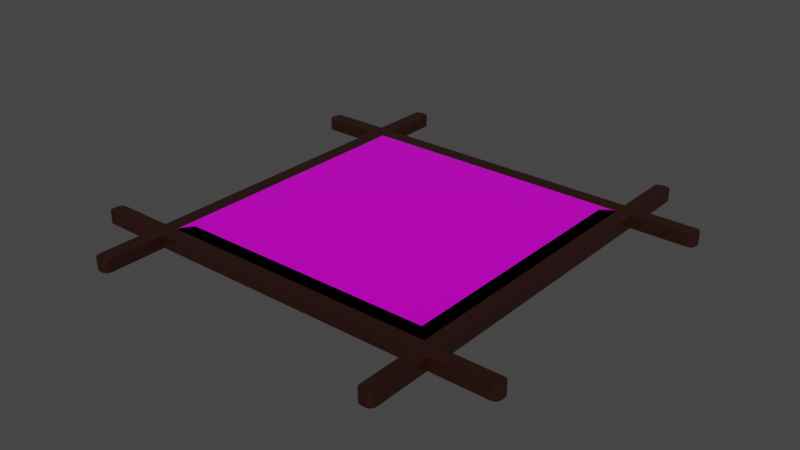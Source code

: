 # Source: bridge.blend  (saved by Blender 2.92.15; exported with 4.5.12 LTS)
import bpy
from mathutils import Matrix  # noqa: F401  (used for matrix-valued properties, if any)

bpy.ops.wm.read_factory_settings(use_empty=True)
scene = bpy.context.scene
scene.name = 'Scene'

# ---- collections
col_collection = bpy.data.collections.new('Collection'); scene.collection.children.link(col_collection)

# ---- images (referenced by path relative to the original .blend; pixels are not part of the script)
import os
ASSET_DIR = os.environ.get("B2B_ASSET_DIR", "")  # directory of the original .blend (textures are referenced by path, not embedded)
HERE = os.path.dirname(os.path.abspath(__file__))  # packed textures are extracted next to this script under _unpacked/

def load_image(name, relpath, width, height, colorspace="sRGB"):
    """Load a texture the original file referenced (path relative to the .blend, or extracted next to this script)."""
    p = next((c for c in (os.path.join(HERE, relpath), os.path.join(ASSET_DIR, relpath)) if relpath and os.path.exists(c)), "")
    if p:
        img = bpy.data.images.load(p, check_existing=True)
        img.name = name
    else:  # same state as the original file: an image datablock whose file is absent (Cycles renders it pink)
        img = bpy.data.images.new(name, width, height)
        img.source = "FILE"
        img.filepath = "//" + (relpath or name)
    img.colorspace_settings.name = colorspace
    return img
img_texturescom_tatamifloor_old_512_height_tif = load_image('TexturesCom_TatamiFloor_Old_512_height.tif', 'TexturesCom_TatamiFloor_Old_512_height.tif', 1024, 1024, 'Non-Color')
img_texturescom_tatamifloor_old_512_metallic_tif = load_image('TexturesCom_TatamiFloor_Old_512_metallic.tif', 'TexturesCom_TatamiFloor_Old_512_metallic.tif', 1024, 1024, 'Non-Color')
img_texturescom_tatamifloor_old_512_roughness_tif = load_image('TexturesCom_TatamiFloor_Old_512_roughness.tif', 'TexturesCom_TatamiFloor_Old_512_roughness.tif', 1024, 1024, 'Non-Color')
img_texturescom_tatamifloor_old_512_normal_tif = load_image('TexturesCom_TatamiFloor_Old_512_normal.tif', 'TexturesCom_TatamiFloor_Old_512_normal.tif', 1024, 1024, 'Non-Color')
img_texturescom_tatamifloor_old_512_albedo_tif = load_image('TexturesCom_TatamiFloor_Old_512_albedo.tif', 'TexturesCom_TatamiFloor_Old_512_albedo.tif', 1024, 1024, 'sRGB')

# ---- materials (node trees are filled in below, after node groups)
mat_wood = bpy.data.materials.new('Wood')
mat_wood.alpha_threshold = 0.0
mat_wood.use_transparent_shadow = False
mat_wood.line_color = (0.0, 0.0, 0.0, 1.0)
mat_tatami = bpy.data.materials.new('Tatami')
mat_tatami.use_transparent_shadow = False

# ---- node groups
ng_auto_smooth = bpy.data.node_groups.new('Auto Smooth', 'GeometryNodeTree')
_s = ng_auto_smooth.interface.new_socket(name='Geometry', in_out='OUTPUT', socket_type='NodeSocketGeometry')
_s = ng_auto_smooth.interface.new_socket(name='Geometry', in_out='INPUT', socket_type='NodeSocketGeometry')
_s = ng_auto_smooth.interface.new_socket(name='Angle', in_out='INPUT', socket_type='NodeSocketFloat')
_s.subtype = 'ANGLE'
_s.min_value = 0.0
_s.max_value = 3.142
ng_auto_smooth.is_modifier = True
_N = ng_auto_smooth.nodes; _L = ng_auto_smooth.links
n0 = _N.new('NodeGroupOutput'); n0.name = 'Group Output'; n0.location = (480, -100)
n1 = _N.new('NodeGroupInput'); n1.name = 'Group Input'; n1.location = (-420, -300)
n2 = _N.new('NodeGroupInput'); n2.name = 'Group Input.001'; n2.location = (-60, -100)
n3 = _N.new('GeometryNodeSetShadeSmooth'); n3.name = 'Set Shade Smooth'; n3.location = (120, -100)
n3.domain = 'EDGE'
n4 = _N.new('GeometryNodeSetShadeSmooth'); n4.name = 'Set Shade Smooth.001'; n4.location = (300, -100)
n5 = _N.new('GeometryNodeInputMeshEdgeAngle'); n5.name = 'Edge Angle'; n5.location = (-420, -220)
n6 = _N.new('GeometryNodeInputEdgeSmooth'); n6.name = 'Is Edge Smooth'; n6.location = (-60, -160)
n7 = _N.new('GeometryNodeInputShadeSmooth'); n7.name = 'Is Face Smooth'; n7.location = (-240, -340)
n8 = _N.new('FunctionNodeBooleanMath'); n8.name = 'Boolean Math'; n8.location = (-60, -220)
n9 = _N.new('FunctionNodeCompare'); n9.name = 'Compare'; n9.location = (-240, -180)
n9.operation = 'LESS_EQUAL'
_L.new(n5.outputs[0], n9.inputs[0])
_L.new(n4.outputs[0], n0.inputs[0])
_L.new(n1.outputs[1], n9.inputs[1])
_L.new(n9.outputs[0], n8.inputs[0])
_L.new(n7.outputs[0], n8.inputs[1])
_L.new(n2.outputs[0], n3.inputs[0])
_L.new(n6.outputs[0], n3.inputs[1])
_L.new(n3.outputs[0], n4.inputs[0])
_L.new(n8.outputs[0], n3.inputs[2])
n0.is_active_output = True

# ---- material node trees
mat_wood.use_nodes = True; mat_wood.node_tree.nodes.clear()
_N = mat_wood.node_tree.nodes; _L = mat_wood.node_tree.links
n0 = _N.new('ShaderNodeOutputMaterial'); n0.name = 'Material Output'; n0.location = (300, 300)
n1 = _N.new('ShaderNodeBsdfPrincipled'); n1.name = 'Principled BSDF'; n1.location = (10, 300)
n1.distribution = 'GGX'
n1.subsurface_method = 'BURLEY'
n1.inputs[0].default_value = (0.02208, 0.004453, 0.002451, 1.0)
n1.inputs[2].default_value = 0.4
n1.inputs[3].default_value = 1.45
n1.inputs[27].default_value = (0.0, 0.0, 0.0, 1.0)
n1.inputs[28].default_value = 1.0
_L.new(n1.outputs[0], n0.inputs[0])
n0.is_active_output = True
mat_tatami.use_nodes = True; mat_tatami.node_tree.nodes.clear()
_N = mat_tatami.node_tree.nodes; _L = mat_tatami.node_tree.links
n0 = _N.new('NodeFrame'); n0.name = 'Frame'; n0.location = (-1270, 330)
n0.label = 'Mapping'
n0.width = 400
n1 = _N.new('NodeFrame'); n1.name = 'Frame.001'; n1.location = (-626, 530)
n1.label = 'Textures'
n1.width = 356
n2 = _N.new('ShaderNodeOutputMaterial'); n2.name = 'Material Output'; n2.location = (300, 300)
n3 = _N.new('ShaderNodeTexImage'); n3.name = 'Image Texture'; n3.location = (86, -1150)
n3.label = 'Displacement'
n3.image = img_texturescom_tatamifloor_old_512_height_tif
n4 = _N.new('ShaderNodeDisplacement'); n4.name = 'Displacement'; n4.location = (10, -260)
n4.inputs[2].default_value = 1.0
n5 = _N.new('ShaderNodeTexImage'); n5.name = 'Image Texture.002'; n5.location = (86, -310)
n5.label = 'Metallic'
n5.image = img_texturescom_tatamifloor_old_512_metallic_tif
n6 = _N.new('ShaderNodeTexImage'); n6.name = 'Image Texture.003'; n6.location = (86, -590)
n6.label = 'Roughness'
n6.image = img_texturescom_tatamifloor_old_512_roughness_tif
n7 = _N.new('ShaderNodeTexImage'); n7.name = 'Image Texture.004'; n7.location = (86, -870)
n7.label = 'Normal'
n7.image = img_texturescom_tatamifloor_old_512_normal_tif
n8 = _N.new('ShaderNodeNormalMap'); n8.name = 'Normal Map'; n8.location = (-240, -340)
n8.inputs[0].default_value = 1.5
n9 = _N.new('ShaderNodeMapping'); n9.name = 'Mapping'; n9.location = (230, -30)
n9.inputs[3].default_value = (0.5, 0.5, 1.0)
n10 = _N.new('NodeReroute'); n10.name = 'Reroute'; n10.location = (36, -700)
n10.width = 16
n10.socket_idname = 'NodeSocketVector'
n11 = _N.new('ShaderNodeBsdfPrincipled'); n11.name = 'Principled BSDF'; n11.location = (10, 300)
n11.distribution = 'GGX'
n11.subsurface_method = 'BURLEY'
n11.inputs[3].default_value = 1.45
n11.inputs[13].default_value = 0.2164
n11.inputs[27].default_value = (0.0, 0.0, 0.0, 1.0)
n11.inputs[28].default_value = 1.0
n12 = _N.new('ShaderNodeTexImage'); n12.name = 'Image Texture.001'; n12.location = (86, -30)
n12.label = 'Base Color'
n12.image = img_texturescom_tatamifloor_old_512_albedo_tif
n13 = _N.new('ShaderNodeTexCoord'); n13.name = 'Texture Coordinate'; n13.location = (30, -30)
n3.parent = n1
n5.parent = n1
n6.parent = n1
n7.parent = n1
n9.parent = n0
n10.parent = n1
n12.parent = n1
n13.parent = n0
_L.new(n11.outputs[0], n2.inputs[0])
_L.new(n3.outputs[0], n4.inputs[0])
_L.new(n4.outputs[0], n2.inputs[2])
_L.new(n12.outputs[0], n11.inputs[0])
_L.new(n5.outputs[0], n11.inputs[1])
_L.new(n6.outputs[0], n11.inputs[2])
_L.new(n7.outputs[0], n8.inputs[1])
_L.new(n8.outputs[0], n11.inputs[5])
_L.new(n10.outputs[0], n12.inputs[0])
_L.new(n10.outputs[0], n5.inputs[0])
_L.new(n10.outputs[0], n6.inputs[0])
_L.new(n10.outputs[0], n7.inputs[0])
_L.new(n10.outputs[0], n3.inputs[0])
_L.new(n9.outputs[0], n10.inputs[0])
_L.new(n13.outputs[3], n9.inputs[0])
n2.is_active_output = True

# ---- world
world_world = bpy.data.worlds.new('World'); scene.world = world_world
world_world.use_nodes = True; world_world.node_tree.nodes.clear()
_N = world_world.node_tree.nodes; _L = world_world.node_tree.links
n0 = _N.new('ShaderNodeOutputWorld'); n0.name = 'World Output'; n0.location = (300, 300)
n1 = _N.new('ShaderNodeBackground'); n1.name = 'Background'; n1.location = (10, 300)
n1.inputs[0].default_value = (0.05088, 0.05088, 0.05088, 1.0)
_L.new(n1.outputs[0], n0.inputs[0])
n0.is_active_output = True
world_world.color = (0.05088, 0.05088, 0.05088)
world_world.use_sun_shadow = False
world_world.sun_shadow_jitter_overblur = 0.0

# ---- meshes
me_cube = bpy.data.meshes.new('Cube')
me_cube.from_pydata([(-1.0, 0.9, -2.0), (-1.0, -0.9, -2.0), (0.9, 1.0, -2.0), (-0.9, 1.0, -2.0), (0.9, -1.0, 2.0), (0.9, -1.0, -2.0), (0.9, 1.0, 2.0), (0.9, 0.9, -2.0), (-0.9, 0.9, -2.0), (0.9, -0.9, -2.0), (-0.9, -0.9, -2.0), (-0.9, 0.9, 2.0), (0.9, 0.9, 2.0), (-0.9, -0.9, 2.0), (0.9, -0.9, 2.0), (-1.0, 1.0, -2.0), (1.0, 1.0, 2.0), (1.0, 1.0, -2.0), (-1.0, 1.0, 2.0), (-0.9, -1.0, 2.0), (-1.0, 0.9, 2.0), (1.0, 0.9, -2.0), (-0.9, -1.0, -2.0), (-0.9, 1.0, 2.0), (-1.0, -1.0, -2.0), (-1.0, -1.0, 2.0), (1.0, -1.0, 2.0), (1.0, -1.0, -2.0), (1.0, -0.9, 2.0), (1.0, 0.9, 2.0), (-1.0, -0.9, 2.0), (1.0, -0.9, -2.0), (1.365, 1.0, 2.0), (1.4, 0.9645, 1.965), (1.382, 0.9952, 1.995), (1.395, 0.9823, 1.982), (1.4, 0.9645, -1.965), (1.365, 1.0, -2.0), (1.395, 0.9823, -1.982), (1.382, 0.9952, -1.995), (1.4, -0.9645, 1.965), (1.365, -1.0, 2.0), (1.395, -0.9823, 1.982), (1.382, -0.9952, 1.995), (1.365, -1.0, -2.0), (1.4, -0.9645, -1.965), (1.382, -0.9952, -1.995), (1.395, -0.9823, -1.982), (1.4, -0.9355, 1.965), (1.365, -0.9, 2.0), (1.395, -0.9177, 1.982), (1.382, -0.9048, 1.995), (1.4, 0.9355, -1.965), (1.365, 0.9, -2.0), (1.395, 0.9177, -1.982), (1.382, 0.9048, -1.995), (1.365, 0.9, 2.0), (1.4, 0.9355, 1.965), (1.382, 0.9048, 1.995), (1.395, 0.9177, 1.982), (1.365, -0.9, -2.0), (1.4, -0.9355, -1.965), (1.382, -0.9048, -1.995), (1.395, -0.9177, -1.982), (-0.9355, 1.4, -1.965), (-0.9, 1.365, -2.0), (-0.9177, 1.395, -1.982), (-0.9048, 1.382, -1.995), (-1.0, 1.365, -2.0), (-0.9645, 1.4, -1.965), (-0.9952, 1.382, -1.995), (-0.9823, 1.395, -1.982), (0.9645, 1.4, 1.965), (1.0, 1.365, 2.0), (0.9823, 1.395, 1.982), (0.9952, 1.382, 1.995), (1.0, 1.365, -2.0), (0.9645, 1.4, -1.965), (0.9952, 1.382, -1.995), (0.9823, 1.395, -1.982), (-1.0, 1.365, 2.0), (-0.9645, 1.4, 1.965), (-0.9952, 1.382, 1.995), (-0.9823, 1.395, 1.982), (0.9355, 1.4, 1.965), (0.9, 1.365, 2.0), (0.9177, 1.395, 1.982), (0.9048, 1.382, 1.995), (0.9, 1.365, -2.0), (0.9355, 1.4, -1.965), (0.9048, 1.382, -1.995), (0.9177, 1.395, -1.982), (-0.9, 1.365, 2.0), (-0.9355, 1.4, 1.965), (-0.9048, 1.382, 1.995), (-0.9177, 1.395, 1.982), (-1.4, -0.9355, -1.965), (-1.365, -0.9, -2.0), (-1.395, -0.9177, -1.982), (-1.382, -0.9048, -1.995), (-1.365, -1.0, -2.0), (-1.4, -0.9645, -1.965), (-1.382, -0.9952, -1.995), (-1.395, -0.9823, -1.982), (-1.365, -1.0, 2.0), (-1.4, -0.9645, 1.965), (-1.382, -0.9952, 1.995), (-1.395, -0.9823, 1.982), (-1.4, 0.9645, 1.965), (-1.365, 1.0, 2.0), (-1.395, 0.9823, 1.982), (-1.382, 0.9952, 1.995), (-1.365, 1.0, -2.0), (-1.4, 0.9645, -1.965), (-1.382, 0.9952, -1.995), (-1.395, 0.9823, -1.982), (-1.4, 0.9355, 1.965), (-1.365, 0.9, 2.0), (-1.395, 0.9177, 1.982), (-1.382, 0.9048, 1.995), (-1.365, 0.9, -2.0), (-1.4, 0.9355, -1.965), (-1.382, 0.9048, -1.995), (-1.395, 0.9177, -1.982), (-1.365, -0.9, 2.0), (-1.4, -0.9355, 1.965), (-1.382, -0.9048, 1.995), (-1.395, -0.9177, 1.982), (-1.0, -1.365, -2.0), (-0.9645, -1.4, -1.965), (-0.9952, -1.382, -1.995), (-0.9823, -1.395, -1.982), (-0.9645, -1.4, 1.965), (-1.0, -1.365, 2.0), (-0.9823, -1.395, 1.982), (-0.9952, -1.382, 1.995), (1.0, -1.365, 2.0), (0.9645, -1.4, 1.965), (0.9952, -1.382, 1.995), (0.9823, -1.395, 1.982), (0.9645, -1.4, -1.965), (1.0, -1.365, -2.0), (0.9823, -1.395, -1.982), (0.9952, -1.382, -1.995), (-0.9355, -1.4, 1.965), (-0.9, -1.365, 2.0), (-0.9177, -1.395, 1.982), (-0.9048, -1.382, 1.995), (0.9355, -1.4, -1.965), (0.9, -1.365, -2.0), (0.9177, -1.395, -1.982), (0.9048, -1.382, -1.995), (0.9, -1.365, 2.0), (0.9355, -1.4, 1.965), (0.9048, -1.382, 1.995), (0.9177, -1.395, 1.982), (-0.9, -1.365, -2.0), (-0.9355, -1.4, -1.965), (-0.9048, -1.382, -1.995), (-0.9177, -1.395, -1.982), (-0.8814, 0.8814, 2.395), (0.8814, 0.8814, 2.395), (-0.8814, -0.8814, 2.395), (0.8814, -0.8814, 2.395), (-0.826, 0.826, 2.7), (0.826, 0.826, 2.7), (-0.826, -0.826, 2.7), (0.826, -0.826, 2.7)], [], [(13, 30, 25, 19), (9, 31, 27, 5), (21, 29, 28, 31), (2, 17, 21, 7), (7, 21, 31, 9), (1, 30, 20, 0), (23, 18, 20, 11), (11, 20, 30, 13), (29, 12, 14, 28), (11, 13, 162, 160), (16, 6, 12, 29), (6, 23, 11, 12), (0, 8, 10, 1), (8, 7, 9, 10), (15, 3, 8, 0), (3, 2, 7, 8), (3, 23, 6, 2), (1, 10, 22, 24), (10, 9, 5, 22), (5, 4, 19, 22), (28, 14, 4, 26), (14, 13, 19, 4), (17, 2, 88, 76), (15, 18, 80, 68), (27, 26, 136, 141), (24, 25, 104, 100), (31, 28, 49, 60), (29, 21, 53, 56), (25, 30, 124, 104), (28, 26, 41, 49), (16, 29, 56, 32), (21, 17, 37, 53), (26, 27, 44, 41), (27, 31, 60, 44), (61, 48, 40, 45), (3, 15, 68, 65), (36, 33, 57, 52), (6, 16, 73, 85), (23, 3, 65, 92), (18, 23, 92, 80), (89, 84, 72, 77), (101, 105, 125, 96), (2, 6, 85, 88), (69, 81, 93, 64), (16, 17, 76, 73), (20, 18, 109, 117), (30, 1, 97, 124), (1, 24, 100, 97), (18, 15, 112, 109), (0, 20, 117, 120), (15, 0, 120, 112), (25, 24, 128, 133), (121, 116, 108, 113), (24, 22, 156, 128), (26, 4, 152, 136), (140, 137, 153, 148), (19, 25, 133, 145), (4, 5, 149, 152), (157, 144, 132, 129), (5, 27, 141, 149), (22, 19, 145, 156), (33, 36, 38, 35), (35, 38, 39, 34), (34, 39, 37, 32), (41, 44, 46, 43), (43, 46, 47, 42), (42, 47, 45, 40), (49, 41, 43, 51), (51, 43, 42, 50), (50, 42, 40, 48), (53, 37, 39, 55), (55, 39, 38, 54), (54, 38, 36, 52), (32, 56, 58, 34), (34, 58, 59, 35), (35, 59, 57, 33), (44, 60, 62, 46), (46, 62, 63, 47), (47, 63, 61, 45), (56, 53, 55, 58), (58, 55, 54, 59), (59, 54, 52, 57), (48, 61, 63, 50), (50, 63, 62, 51), (51, 62, 60, 49), (65, 68, 70, 67), (67, 70, 71, 66), (66, 71, 69, 64), (73, 76, 78, 75), (75, 78, 79, 74), (74, 79, 77, 72), (81, 69, 71, 83), (83, 71, 70, 82), (82, 70, 68, 80), (85, 73, 75, 87), (87, 75, 74, 86), (86, 74, 72, 84), (76, 88, 90, 78), (78, 90, 91, 79), (79, 91, 89, 77), (80, 92, 94, 82), (82, 94, 95, 83), (83, 95, 93, 81), (92, 65, 67, 94), (94, 67, 66, 95), (95, 66, 64, 93), (84, 89, 91, 86), (86, 91, 90, 87), (87, 90, 88, 85), (97, 100, 102, 99), (99, 102, 103, 98), (98, 103, 101, 96), (100, 104, 106, 102), (102, 106, 107, 103), (103, 107, 105, 101), (109, 112, 114, 111), (111, 114, 115, 110), (110, 115, 113, 108), (117, 109, 111, 119), (119, 111, 110, 118), (118, 110, 108, 116), (112, 120, 122, 114), (114, 122, 123, 115), (115, 123, 121, 113), (104, 124, 126, 106), (106, 126, 127, 107), (107, 127, 125, 105), (124, 97, 99, 126), (126, 99, 98, 127), (127, 98, 96, 125), (116, 121, 123, 118), (118, 123, 122, 119), (119, 122, 120, 117), (129, 132, 134, 131), (131, 134, 135, 130), (130, 135, 133, 128), (137, 140, 142, 139), (139, 142, 143, 138), (138, 143, 141, 136), (145, 133, 135, 147), (147, 135, 134, 146), (146, 134, 132, 144), (149, 141, 143, 151), (151, 143, 142, 150), (150, 142, 140, 148), (136, 152, 154, 138), (138, 154, 155, 139), (139, 155, 153, 137), (128, 156, 158, 130), (130, 158, 159, 131), (131, 159, 157, 129), (152, 149, 151, 154), (154, 151, 150, 155), (155, 150, 148, 153), (144, 157, 159, 146), (146, 159, 158, 147), (147, 158, 156, 145), (17, 16, 32, 37), (163, 161, 165, 167), (13, 14, 163, 162), (14, 12, 161, 163), (12, 11, 160, 161), (165, 164, 166, 167), (161, 160, 164, 165), (160, 162, 166, 164), (162, 163, 167, 166)])
me_cube.polygons.foreach_set('material_index', [0, 0, 0, 0, 0, 0, 0, 0, 0, 1, 0, 0, 0, 1, 0, 0, 0, 0, 0, 0, 0, 0, 0, 0, 0, 0, 0, 0, 0, 0, 0, 0, 0, 0, 0, 0, 0, 0, 0, 0, 0, 0, 0, 0, 0, 0, 0, 0, 0, 0, 0, 0, 0, 0, 0, 0, 0, 0, 0, 0, 0, 0, 0, 0, 0, 0, 0, 0, 0, 0, 0, 0, 0, 0, 0, 0, 0, 0, 0, 0, 0, 0, 0, 0, 0, 0, 0, 0, 0, 0, 0, 0, 0, 0, 0, 0, 0, 0, 0, 0, 0, 0, 0, 0, 0, 0, 0, 0, 0, 0, 0, 0, 0, 0, 0, 0, 0, 0, 0, 0, 0, 0, 0, 0, 0, 0, 0, 0, 0, 0, 0, 0, 0, 0, 0, 0, 0, 0, 0, 0, 0, 0, 0, 0, 0, 0, 0, 0, 0, 0, 0, 0, 0, 0, 0, 0, 0, 0, 1, 1, 1, 1, 1, 1, 1, 1])
_uv = me_cube.uv_layers.new(name='UVMap')
_uv.uv.foreach_set('vector', [0.1786, 0.1786, 0.1429, 0.1786, 0.1429, 0.1429, 0.1786, 0.1429, 0.8214, 0.1786, 0.8571, 0.1786, 0.8571, 0.1429, 0.8214, 0.1429, 0.8571, 0.8214, 0.8571, 0.8214, 0.8571, 0.1786, 0.8571, 0.1786, 0.8214, 0.8571, 0.8571, 0.8571, 0.8571, 0.8214, 0.8214, 0.8214, 0.8214, 0.8214, 0.8571, 0.8214, 0.8571, 0.1786, 0.8214, 0.1786, 0.1429, 0.1786, 0.1429, 0.1786, 0.1429, 0.8214, 0.1429, 0.8214, 0.1786, 0.8571, 0.1429, 0.8571, 0.1429, 0.8214, 0.1786, 0.8214, 0.1786, 0.8214, 0.1429, 0.8214, 0.1429, 0.1786, 0.1786, 0.1786, 0.8571, 0.8214, 0.8214, 0.8214, 0.8214, 0.1786, 0.8571, 0.1786, 0.1786, 0.8214, 0.1786, 0.1786, 0.1852, 0.1852, 0.1852, 0.8148, 0.8571, 0.8571, 0.8214, 0.8571, 0.8214, 0.8214, 0.8571, 0.8214, 0.8214, 0.8571, 0.1786, 0.8571, 0.1786, 0.8214, 0.8214, 0.8214, 0.1429, 0.8214, 0.1786, 0.8214, 0.1786, 0.1786, 0.1429, 0.1786, 0.1786, 0.8214, 0.8214, 0.8214, 0.8214, 0.1786, 0.1786, 0.1786, 0.1429, 0.8571, 0.1786, 0.8571, 0.1786, 0.8214, 0.1429, 0.8214, 0.1786, 0.8571, 0.8214, 0.8571, 0.8214, 0.8214, 0.1786, 0.8214, 0.1786, 0.8571, 0.1786, 0.8571, 0.8214, 0.8571, 0.8214, 0.8571, 0.1429, 0.1786, 0.1786, 0.1786, 0.1786, 0.1429, 0.1429, 0.1429, 0.1786, 0.1786, 0.8214, 0.1786, 0.8214, 0.1429, 0.1786, 0.1429, 0.8214, 0.1429, 0.8214, 0.1429, 0.1786, 0.1429, 0.1786, 0.1429, 0.8571, 0.1786, 0.8214, 0.1786, 0.8214, 0.1429, 0.8571, 0.1429, 0.8214, 0.1786, 0.1786, 0.1786, 0.1786, 0.1429, 0.8214, 0.1429, 0.8571, 0.8571, 0.8214, 0.8571, 0.8214, 0.9873, 0.8571, 0.9873, 0.1429, 0.8571, 0.1429, 0.8571, 0.1429, 0.9873, 0.1429, 0.9873, 0.8571, 0.1429, 0.8571, 0.1429, 0.8571, 0.01266, 0.8571, 0.01266, 0.1429, 0.1429, 0.1429, 0.1429, 0.01266, 0.1429, 0.01266, 0.1429, 0.8571, 0.1786, 0.8571, 0.1786, 0.9873, 0.1786, 0.9873, 0.1786, 0.8571, 0.8214, 0.8571, 0.8214, 0.9873, 0.8214, 0.9873, 0.8214, 0.1429, 0.1429, 0.1429, 0.1786, 0.01266, 0.1786, 0.01266, 0.1429, 0.8571, 0.1786, 0.8571, 0.1429, 0.9873, 0.1429, 0.9873, 0.1786, 0.8571, 0.8571, 0.8571, 0.8214, 0.9873, 0.8214, 0.9873, 0.8571, 0.8571, 0.8214, 0.8571, 0.8571, 0.9873, 0.8571, 0.9873, 0.8214, 0.8571, 0.1429, 0.8571, 0.1429, 0.9873, 0.1429, 0.9873, 0.1429, 0.8571, 0.1429, 0.8571, 0.1786, 0.9873, 0.1786, 0.9873, 0.1429, 1.0, 0.1659, 1.0, 0.1659, 1.0, 0.1555, 1.0, 0.1555, 0.1786, 0.8571, 0.1429, 0.8571, 0.1429, 0.9873, 0.1786, 0.9873, 1.0, 0.8445, 1.0, 0.8445, 1.0, 0.8341, 1.0, 0.8341, 0.8214, 0.8571, 0.8571, 0.8571, 0.8571, 0.9873, 0.8214, 0.9873, 0.1786, 0.8571, 0.1786, 0.8571, 0.1786, 0.9873, 0.1786, 0.9873, 0.1429, 0.8571, 0.1786, 0.8571, 0.1786, 0.9873, 0.1429, 0.9873, 0.8341, 1.0, 0.8341, 1.0, 0.8445, 1.0, 0.8445, 1.0, 0.0, 0.1555, 0.0, 0.1555, 0.0, 0.1659, 0.0, 0.1659, 0.8214, 0.8571, 0.8214, 0.8571, 0.8214, 0.9873, 0.8214, 0.9873, 0.1555, 1.0, 0.1555, 1.0, 0.1659, 1.0, 0.1659, 1.0, 0.8571, 0.8571, 0.8571, 0.8571, 0.8571, 0.9873, 0.8571, 0.9873, 0.1429, 0.8214, 0.1429, 0.8571, 0.01266, 0.8571, 0.01266, 0.8214, 0.1429, 0.1786, 0.1429, 0.1786, 0.01266, 0.1786, 0.01266, 0.1786, 0.1429, 0.1786, 0.1429, 0.1429, 0.01266, 0.1429, 0.01266, 0.1786, 0.1429, 0.8571, 0.1429, 0.8571, 0.01266, 0.8571, 0.01266, 0.8571, 0.1429, 0.8214, 0.1429, 0.8214, 0.01266, 0.8214, 0.01266, 0.8214, 0.1429, 0.8571, 0.1429, 0.8214, 0.01266, 0.8214, 0.01266, 0.8571, 0.1429, 0.1429, 0.1429, 0.1429, 0.1429, 0.01266, 0.1429, 0.01266, 0.0, 0.8341, 0.0, 0.8341, 0.0, 0.8445, 0.0, 0.8445, 0.1429, 0.1429, 0.1786, 0.1429, 0.1786, 0.01266, 0.1429, 0.01266, 0.8571, 0.1429, 0.8214, 0.1429, 0.8214, 0.01266, 0.8571, 0.01266, 0.8445, 0.0, 0.8445, 0.0, 0.8341, 0.0, 0.8341, 0.0, 0.1786, 0.1429, 0.1429, 0.1429, 0.1429, 0.01266, 0.1786, 0.01266, 0.8214, 0.1429, 0.8214, 0.1429, 0.8214, 0.01266, 0.8214, 0.01266, 0.1659, 0.0, 0.1659, 0.0, 0.1555, 0.0, 0.1555, 0.0, 0.8214, 0.1429, 0.8571, 0.1429, 0.8571, 0.01266, 0.8214, 0.01266, 0.1786, 0.1429, 0.1786, 0.1429, 0.1786, 0.01266, 0.1786, 0.01266, 1.0, 0.8445, 1.0, 0.8445, 0.9983, 0.8508, 0.9983, 0.8508, 0.9983, 0.8508, 0.9983, 0.8508, 0.9937, 0.8554, 0.9937, 0.8554, 0.9937, 0.8554, 0.9937, 0.8554, 0.9873, 0.8571, 0.9873, 0.8571, 0.9873, 0.1429, 0.9873, 0.1429, 0.9937, 0.1446, 0.9937, 0.1446, 0.9937, 0.1446, 0.9937, 0.1446, 0.9983, 0.1492, 0.9983, 0.1492, 0.9983, 0.1492, 0.9983, 0.1492, 1.0, 0.1555, 1.0, 0.1555, 0.9873, 0.1786, 0.9873, 0.1429, 0.9937, 0.1446, 0.9937, 0.1769, 0.9937, 0.1769, 0.9937, 0.1446, 0.9983, 0.1492, 0.9983, 0.1722, 0.9983, 0.1722, 0.9983, 0.1492, 1.0, 0.1555, 1.0, 0.1659, 0.9873, 0.8214, 0.9873, 0.8571, 0.9937, 0.8554, 0.9937, 0.8231, 0.9937, 0.8231, 0.9937, 0.8554, 0.9983, 0.8508, 0.9983, 0.8278, 0.9983, 0.8278, 0.9983, 0.8508, 1.0, 0.8445, 1.0, 0.8341, 0.9873, 0.8571, 0.9873, 0.8214, 0.9937, 0.8231, 0.9937, 0.8554, 0.9937, 0.8554, 0.9937, 0.8231, 0.9983, 0.8278, 0.9983, 0.8508, 0.9983, 0.8508, 0.9983, 0.8278, 1.0, 0.8341, 1.0, 0.8445, 0.9873, 0.1429, 0.9873, 0.1786, 0.9937, 0.1769, 0.9937, 0.1446, 0.9937, 0.1446, 0.9937, 0.1769, 0.9983, 0.1722, 0.9983, 0.1492, 0.9983, 0.1492, 0.9983, 0.1722, 1.0, 0.1659, 1.0, 0.1555, 0.9873, 0.8214, 0.9873, 0.8214, 0.9937, 0.8231, 0.9937, 0.8231, 0.9937, 0.8231, 0.9937, 0.8231, 0.9983, 0.8278, 0.9983, 0.8278, 0.9983, 0.8278, 0.9983, 0.8278, 1.0, 0.8341, 1.0, 0.8341, 1.0, 0.1659, 1.0, 0.1659, 0.9983, 0.1722, 0.9983, 0.1722, 0.9983, 0.1722, 0.9983, 0.1722, 0.9937, 0.1769, 0.9937, 0.1769, 0.9937, 0.1769, 0.9937, 0.1769, 0.9873, 0.1786, 0.9873, 0.1786, 0.1786, 0.9873, 0.1429, 0.9873, 0.1446, 0.9937, 0.1769, 0.9937, 0.1769, 0.9937, 0.1446, 0.9937, 0.1492, 0.9983, 0.1722, 0.9983, 0.1722, 0.9983, 0.1492, 0.9983, 0.1555, 1.0, 0.1659, 1.0, 0.8571, 0.9873, 0.8571, 0.9873, 0.8554, 0.9937, 0.8554, 0.9937, 0.8554, 0.9937, 0.8554, 0.9937, 0.8508, 0.9983, 0.8508, 0.9983, 0.8508, 0.9983, 0.8508, 0.9983, 0.8445, 1.0, 0.8445, 1.0, 0.1555, 1.0, 0.1555, 1.0, 0.1492, 0.9983, 0.1492, 0.9983, 0.1492, 0.9983, 0.1492, 0.9983, 0.1446, 0.9937, 0.1446, 0.9937, 0.1446, 0.9937, 0.1446, 0.9937, 0.1429, 0.9873, 0.1429, 0.9873, 0.8214, 0.9873, 0.8571, 0.9873, 0.8554, 0.9937, 0.8231, 0.9937, 0.8231, 0.9937, 0.8554, 0.9937, 0.8508, 0.9983, 0.8278, 0.9983, 0.8278, 0.9983, 0.8508, 0.9983, 0.8445, 1.0, 0.8341, 1.0, 0.8571, 0.9873, 0.8214, 0.9873, 0.8231, 0.9937, 0.8554, 0.9937, 0.8554, 0.9937, 0.8231, 0.9937, 0.8278, 0.9983, 0.8508, 0.9983, 0.8508, 0.9983, 0.8278, 0.9983, 0.8341, 1.0, 0.8445, 1.0, 0.1429, 0.9873, 0.1786, 0.9873, 0.1769, 0.9937, 0.1446, 0.9937, 0.1446, 0.9937, 0.1769, 0.9937, 0.1722, 0.9983, 0.1492, 0.9983, 0.1492, 0.9983, 0.1722, 0.9983, 0.1659, 1.0, 0.1555, 1.0, 0.1786, 0.9873, 0.1786, 0.9873, 0.1769, 0.9937, 0.1769, 0.9937, 0.1769, 0.9937, 0.1769, 0.9937, 0.1722, 0.9983, 0.1722, 0.9983, 0.1722, 0.9983, 0.1722, 0.9983, 0.1659, 1.0, 0.1659, 1.0, 0.8341, 1.0, 0.8341, 1.0, 0.8278, 0.9983, 0.8278, 0.9983, 0.8278, 0.9983, 0.8278, 0.9983, 0.8231, 0.9937, 0.8231, 0.9937, 0.8231, 0.9937, 0.8231, 0.9937, 0.8214, 0.9873, 0.8214, 0.9873, 0.01266, 0.1786, 0.01266, 0.1429, 0.006331, 0.1446, 0.006331, 0.1769, 0.006331, 0.1769, 0.006331, 0.1446, 0.001697, 0.1492, 0.001697, 0.1722, 0.001697, 0.1722, 0.001697, 0.1492, 0.0, 0.1555, 0.0, 0.1659, 0.01266, 0.1429, 0.01266, 0.1429, 0.006331, 0.1446, 0.006331, 0.1446, 0.006331, 0.1446, 0.006331, 0.1446, 0.001697, 0.1492, 0.001697, 0.1492, 0.001697, 0.1492, 0.001697, 0.1492, 0.0, 0.1555, 0.0, 0.1555, 0.01266, 0.8571, 0.01266, 0.8571, 0.006331, 0.8554, 0.006331, 0.8554, 0.006331, 0.8554, 0.006331, 0.8554, 0.001697, 0.8508, 0.001697, 0.8508, 0.001697, 0.8508, 0.001697, 0.8508, 0.0, 0.8445, 0.0, 0.8445, 0.01266, 0.8214, 0.01266, 0.8571, 0.006331, 0.8554, 0.006331, 0.8231, 0.006331, 0.8231, 0.006331, 0.8554, 0.001697, 0.8508, 0.001697, 0.8278, 0.001697, 0.8278, 0.001697, 0.8508, 0.0, 0.8445, 0.0, 0.8341, 0.01266, 0.8571, 0.01266, 0.8214, 0.006331, 0.8231, 0.006331, 0.8554, 0.006331, 0.8554, 0.006331, 0.8231, 0.001697, 0.8278, 0.001697, 0.8508, 0.001697, 0.8508, 0.001697, 0.8278, 0.0, 0.8341, 0.0, 0.8445, 0.01266, 0.1429, 0.01266, 0.1786, 0.006331, 0.1769, 0.006331, 0.1446, 0.006331, 0.1446, 0.006331, 0.1769, 0.001697, 0.1722, 0.001697, 0.1492, 0.001697, 0.1492, 0.001697, 0.1722, 0.0, 0.1659, 0.0, 0.1555, 0.01266, 0.1786, 0.01266, 0.1786, 0.006331, 0.1769, 0.006331, 0.1769, 0.006331, 0.1769, 0.006331, 0.1769, 0.001697, 0.1722, 0.001697, 0.1722, 0.001697, 0.1722, 0.001697, 0.1722, 0.0, 0.1659, 0.0, 0.1659, 0.0, 0.8341, 0.0, 0.8341, 0.001697, 0.8278, 0.001697, 0.8278, 0.001697, 0.8278, 0.001697, 0.8278, 0.006331, 0.8231, 0.006331, 0.8231, 0.006331, 0.8231, 0.006331, 0.8231, 0.01266, 0.8214, 0.01266, 0.8214, 0.1555, 0.0, 0.1555, 0.0, 0.1492, 0.001697, 0.1492, 0.001697, 0.1492, 0.001697, 0.1492, 0.001697, 0.1446, 0.006331, 0.1446, 0.006331, 0.1446, 0.006331, 0.1446, 0.006331, 0.1429, 0.01266, 0.1429, 0.01266, 0.8445, 0.0, 0.8445, 0.0, 0.8508, 0.001697, 0.8508, 0.001697, 0.8508, 0.001697, 0.8508, 0.001697, 0.8554, 0.006331, 0.8554, 0.006331, 0.8554, 0.006331, 0.8554, 0.006331, 0.8571, 0.01266, 0.8571, 0.01266, 0.1786, 0.01266, 0.1429, 0.01266, 0.1446, 0.006331, 0.1769, 0.006331, 0.1769, 0.006331, 0.1446, 0.006331, 0.1492, 0.001697, 0.1722, 0.001697, 0.1722, 0.001697, 0.1492, 0.001697, 0.1555, 0.0, 0.1659, 0.0, 0.8214, 0.01266, 0.8571, 0.01266, 0.8554, 0.006331, 0.8231, 0.006331, 0.8231, 0.006331, 0.8554, 0.006331, 0.8508, 0.001697, 0.8278, 0.001697, 0.8278, 0.001697, 0.8508, 0.001697, 0.8445, 0.0, 0.8341, 0.0, 0.8571, 0.01266, 0.8214, 0.01266, 0.8231, 0.006331, 0.8554, 0.006331, 0.8554, 0.006331, 0.8231, 0.006331, 0.8278, 0.001697, 0.8508, 0.001697, 0.8508, 0.001697, 0.8278, 0.001697, 0.8341, 0.0, 0.8445, 0.0, 0.1429, 0.01266, 0.1786, 0.01266, 0.1769, 0.006331, 0.1446, 0.006331, 0.1446, 0.006331, 0.1769, 0.006331, 0.1722, 0.001697, 0.1492, 0.001697, 0.1492, 0.001697, 0.1722, 0.001697, 0.1659, 0.0, 0.1555, 0.0, 0.8214, 0.01266, 0.8214, 0.01266, 0.8231, 0.006331, 0.8231, 0.006331, 0.8231, 0.006331, 0.8231, 0.006331, 0.8278, 0.001697, 0.8278, 0.001697, 0.8278, 0.001697, 0.8278, 0.001697, 0.8341, 0.0, 0.8341, 0.0, 0.1659, 0.0, 0.1659, 0.0, 0.1722, 0.001697, 0.1722, 0.001697, 0.1722, 0.001697, 0.1722, 0.001697, 0.1769, 0.006331, 0.1769, 0.006331, 0.1769, 0.006331, 0.1769, 0.006331, 0.1786, 0.01266, 0.1786, 0.01266, 0.8571, 0.8571, 0.8571, 0.8571, 0.9873, 0.8571, 0.9873, 0.8571, 0.8148, 0.1852, 0.8148, 0.8148, 0.795, 0.795, 0.795, 0.205, 0.1786, 0.1786, 0.8214, 0.1786, 0.8148, 0.1852, 0.1852, 0.1852, 0.8214, 0.1786, 0.8214, 0.8214, 0.8148, 0.8148, 0.8148, 0.1852, 0.8214, 0.8214, 0.1786, 0.8214, 0.1852, 0.8148, 0.8148, 0.8148, 0.795, 0.795, 0.205, 0.795, 0.205, 0.205, 0.795, 0.205, 0.8148, 0.8148, 0.1852, 0.8148, 0.205, 0.795, 0.795, 0.795, 0.1852, 0.8148, 0.1852, 0.1852, 0.205, 0.205, 0.205, 0.795, 0.1852, 0.1852, 0.8148, 0.1852, 0.795, 0.205, 0.205, 0.205])
me_cube.materials.append(mat_wood)
me_cube.materials.append(mat_tatami)
me_cube.use_remesh_preserve_volume = False
me_cube.use_remesh_preserve_attributes = False
me_cube.use_mirror_vertex_groups = False
me_cube.update()

# ---- objects
ob_tatamibridge = bpy.data.objects.new('TatamiBridge', me_cube)

# ---- transforms, parenting, visibility, modifiers, constraints
ob_tatamibridge.location = (0.0, 0.0, 0.0)
ob_tatamibridge.scale = (5.0, 5.0, 0.1)
ob_tatamibridge.lock_rotations_4d = False
ob_tatamibridge.empty_display_type = 'ARROWS'
ob_tatamibridge.lineart.crease_threshold = 0.0
_m = ob_tatamibridge.modifiers.new('Auto Smooth', 'NODES')
_m.node_group = ng_auto_smooth
_gi = [s.identifier for s in ng_auto_smooth.interface.items_tree if s.item_type == 'SOCKET' and s.in_out == 'INPUT']
_m[_gi[1]] = 0.5236  # Angle

# ---- collection membership
col_collection.objects.link(ob_tatamibridge)

# ---- scene / render settings (as saved in the file)
scene.frame_start = 1; scene.frame_end = 250; scene.frame_set(1)
scene.render.engine = 'BLENDER_EEVEE_NEXT'
scene.cycles.use_denoising = False
scene.cycles.samples = 128
scene.cycles.sampling_pattern = 'TABULATED_SOBOL'
scene.cycles.use_adaptive_sampling = False
scene.cycles.use_light_tree = False
scene.view_settings.view_transform = 'Filmic'
bpy.context.view_layer.update()

# ---- added for rendering (the .blend has no active camera and no usable light): camera, sun
cam_auto = bpy.data.cameras.new('AutoCamera')
cam_auto.lens = 50.0
cam_auto.sensor_width = 36.0
cam_auto.clip_end = 1000.0
ob_auto_camera = bpy.data.objects.new('AutoCamera', cam_auto)
scene.collection.objects.link(ob_auto_camera)
ob_auto_camera.location = (18.3237, -21.9884, 14.6939)
ob_auto_camera.rotation_euler = (1.09748, -7.21219e-08, 0.694738)
scene.camera = ob_auto_camera
light_auto_sun = bpy.data.lights.new('AutoSun', 'SUN')
light_auto_sun.energy = 3.0
light_auto_sun.angle = 0.0523599
ob_auto_sun = bpy.data.objects.new('AutoSun', light_auto_sun)
scene.collection.objects.link(ob_auto_sun)
ob_auto_sun.rotation_euler = (0.872665, 0.174533, 0.523599)
bpy.context.view_layer.update()
